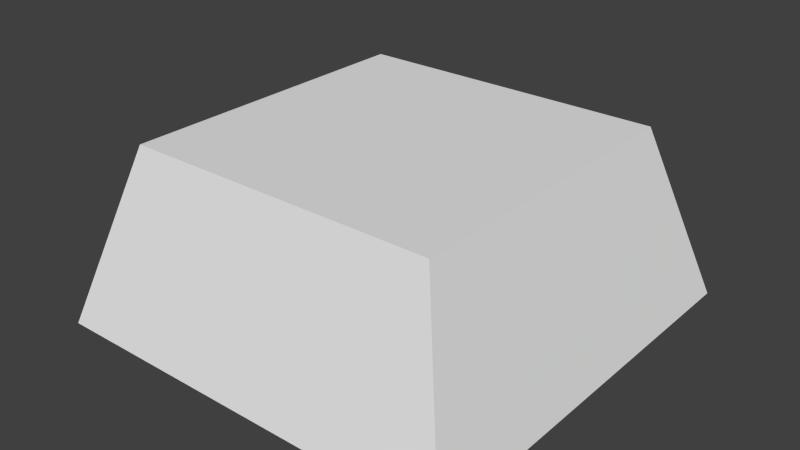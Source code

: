 # Source: Keycap.blend  (saved by Blender 2.76.0; exported with 4.5.12 LTS)
import bpy
from mathutils import Matrix  # noqa: F401  (used for matrix-valued properties, if any)

bpy.ops.wm.read_factory_settings(use_empty=True)
scene = bpy.context.scene
scene.name = 'Scene'

# ---- collections
col_collection_1 = bpy.data.collections.new('Collection 1'); scene.collection.children.link(col_collection_1)

# ---- materials (node trees are filled in below, after node groups)
mat_material = bpy.data.materials.new('Material')
mat_material.alpha_threshold = 0.0
mat_material.use_transparent_shadow = False
mat_material.roughness = 0.5
mat_material.line_color = (0.0, 0.0, 0.0, 1.0)

# ---- material node trees

# ---- world
world_world = bpy.data.worlds.new('World'); scene.world = world_world
world_world.color = (0.05088, 0.05088, 0.05088)
world_world.use_sun_shadow = False
world_world.sun_shadow_jitter_overblur = 0.0
world_world.cycles.sampling_method = 'MANUAL'
world_world.cycles.sample_map_resolution = 256

# ---- meshes
me_keycap = bpy.data.meshes.new('Keycap')
me_keycap.from_pydata([(0.45, 0.45, 0.0), (0.45, -0.45, 0.0), (-0.45, -0.45, 0.0), (-0.45, 0.45, 0.0), (0.3375, 0.3375, 0.375), (0.3375, -0.3375, 0.375), (-0.3375, -0.3375, 0.375), (-0.3375, 0.3375, 0.375)], [], [(4, 7, 6, 5), (0, 4, 5, 1), (1, 5, 6, 2), (2, 6, 7, 3), (4, 0, 3, 7)])
me_keycap.materials.append(mat_material)
me_keycap.use_remesh_preserve_volume = False
me_keycap.use_remesh_preserve_attributes = False
me_keycap.use_mirror_vertex_groups = False
me_keycap.update()

# ---- objects
ob_keycap = bpy.data.objects.new('Keycap', me_keycap)

# ---- transforms, parenting, visibility, modifiers, constraints
ob_keycap.location = (0.0, 0.0, 0.0)
ob_keycap.lock_rotations_4d = False
ob_keycap.empty_display_type = 'ARROWS'
ob_keycap.lineart.crease_threshold = 0.0

# ---- collection membership
col_collection_1.objects.link(ob_keycap)

# ---- scene / render settings (as saved in the file)
scene.frame_start = 1; scene.frame_end = 250; scene.frame_set(1)
scene.render.engine = 'BLENDER_EEVEE_NEXT'
scene.render.resolution_percentage = 50
scene.render.dither_intensity = 0.0
scene.cycles.use_denoising = False
scene.cycles.samples = 10
scene.cycles.sampling_pattern = 'TABULATED_SOBOL'
scene.cycles.light_sampling_threshold = 0.0
scene.cycles.use_adaptive_sampling = False
scene.cycles.use_light_tree = False
scene.cycles.blur_glossy = 0.0
scene.cycles.pixel_filter_type = 'GAUSSIAN'
scene.cycles.sample_clamp_indirect = 0.0
scene.view_settings.view_transform = 'Standard'
bpy.context.view_layer.update()

# ---- added for rendering (the .blend has no active camera and no usable light): camera, sun
cam_auto = bpy.data.cameras.new('AutoCamera')
cam_auto.lens = 50.0
cam_auto.sensor_width = 36.0
cam_auto.clip_end = 1000.0
ob_auto_camera = bpy.data.objects.new('AutoCamera', cam_auto)
scene.collection.objects.link(ob_auto_camera)
ob_auto_camera.location = (1.22767, -1.4732, 1.16963)
ob_auto_camera.rotation_euler = (1.09748, -7.21219e-08, 0.694738)
scene.camera = ob_auto_camera
light_auto_sun = bpy.data.lights.new('AutoSun', 'SUN')
light_auto_sun.energy = 3.0
light_auto_sun.angle = 0.0523599
ob_auto_sun = bpy.data.objects.new('AutoSun', light_auto_sun)
scene.collection.objects.link(ob_auto_sun)
ob_auto_sun.rotation_euler = (0.872665, 0.174533, 0.523599)
bpy.context.view_layer.update()

